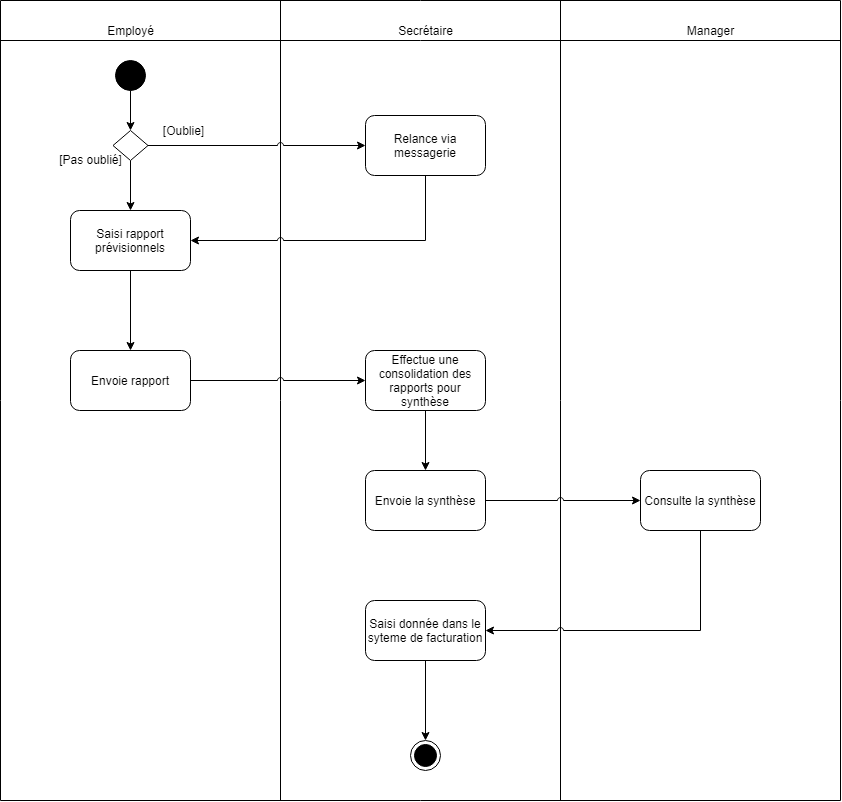

The diagram above was exported from draw.io. Its source (the exported page's mxGraphModel, read from the mxfile embedded in the PNG):
<mxGraphModel dx="1038" dy="499" grid="1" gridSize="10" guides="1" tooltips="1" connect="1" arrows="1" fold="1" page="1" pageScale="1" pageWidth="827" pageHeight="1169" math="0" shadow="0">
  <root>
    <mxCell id="0" />
    <mxCell id="1" parent="0" />
    <mxCell id="dOhQYtcihMamTUtK0G9l-1" value="" style="endArrow=none;html=1;" edge="1" parent="1">
      <mxGeometry width="50" height="50" relative="1" as="geometry">
        <mxPoint y="80" as="sourcePoint" />
        <mxPoint x="840" y="80" as="targetPoint" />
      </mxGeometry>
    </mxCell>
    <mxCell id="dOhQYtcihMamTUtK0G9l-2" value="" style="endArrow=none;html=1;" edge="1" parent="1">
      <mxGeometry width="50" height="50" relative="1" as="geometry">
        <mxPoint x="280" y="840" as="sourcePoint" />
        <mxPoint x="280" y="40" as="targetPoint" />
      </mxGeometry>
    </mxCell>
    <mxCell id="dOhQYtcihMamTUtK0G9l-3" value="" style="endArrow=none;html=1;" edge="1" parent="1">
      <mxGeometry width="50" height="50" relative="1" as="geometry">
        <mxPoint x="560" y="840" as="sourcePoint" />
        <mxPoint x="560" y="40" as="targetPoint" />
      </mxGeometry>
    </mxCell>
    <mxCell id="dOhQYtcihMamTUtK0G9l-4" value="Secrétaire" style="text;html=1;align=center;verticalAlign=middle;resizable=0;points=[];autosize=1;" vertex="1" parent="1">
      <mxGeometry x="390" y="60" width="70" height="20" as="geometry" />
    </mxCell>
    <mxCell id="dOhQYtcihMamTUtK0G9l-5" value="Employé" style="text;html=1;align=center;verticalAlign=middle;resizable=0;points=[];autosize=1;" vertex="1" parent="1">
      <mxGeometry x="100" y="60" width="60" height="20" as="geometry" />
    </mxCell>
    <mxCell id="dOhQYtcihMamTUtK0G9l-6" value="Manager" style="text;html=1;align=center;verticalAlign=middle;resizable=0;points=[];autosize=1;" vertex="1" parent="1">
      <mxGeometry x="680" y="60" width="60" height="20" as="geometry" />
    </mxCell>
    <mxCell id="dOhQYtcihMamTUtK0G9l-41" value="" style="edgeStyle=orthogonalEdgeStyle;rounded=0;jumpStyle=arc;orthogonalLoop=1;jettySize=auto;html=1;entryX=0.5;entryY=0;entryDx=0;entryDy=0;" edge="1" parent="1" source="dOhQYtcihMamTUtK0G9l-8" target="dOhQYtcihMamTUtK0G9l-34">
      <mxGeometry relative="1" as="geometry">
        <mxPoint x="132.5" y="159" as="targetPoint" />
      </mxGeometry>
    </mxCell>
    <mxCell id="dOhQYtcihMamTUtK0G9l-8" value="" style="ellipse;whiteSpace=wrap;html=1;aspect=fixed;fillColor=#000000;" vertex="1" parent="1">
      <mxGeometry x="115" y="100" width="30" height="30" as="geometry" />
    </mxCell>
    <mxCell id="dOhQYtcihMamTUtK0G9l-21" value="" style="edgeStyle=orthogonalEdgeStyle;rounded=0;jumpStyle=arc;orthogonalLoop=1;jettySize=auto;html=1;entryX=1;entryY=0.5;entryDx=0;entryDy=0;" edge="1" parent="1" source="dOhQYtcihMamTUtK0G9l-16" target="dOhQYtcihMamTUtK0G9l-28">
      <mxGeometry relative="1" as="geometry">
        <Array as="points">
          <mxPoint x="425" y="280" />
        </Array>
      </mxGeometry>
    </mxCell>
    <mxCell id="dOhQYtcihMamTUtK0G9l-16" value="Relance via messagerie" style="rounded=1;whiteSpace=wrap;html=1;fillColor=#FFFFFF;" vertex="1" parent="1">
      <mxGeometry x="365" y="155" width="120" height="60" as="geometry" />
    </mxCell>
    <mxCell id="dOhQYtcihMamTUtK0G9l-48" value="" style="edgeStyle=orthogonalEdgeStyle;rounded=0;jumpStyle=arc;orthogonalLoop=1;jettySize=auto;html=1;" edge="1" parent="1" source="dOhQYtcihMamTUtK0G9l-28" target="dOhQYtcihMamTUtK0G9l-47">
      <mxGeometry relative="1" as="geometry" />
    </mxCell>
    <mxCell id="dOhQYtcihMamTUtK0G9l-28" value="Saisi rapport prévisionnels" style="rounded=1;whiteSpace=wrap;html=1;fillColor=#FFFFFF;" vertex="1" parent="1">
      <mxGeometry x="70" y="250" width="120" height="60" as="geometry" />
    </mxCell>
    <mxCell id="dOhQYtcihMamTUtK0G9l-50" value="" style="edgeStyle=orthogonalEdgeStyle;rounded=0;jumpStyle=arc;orthogonalLoop=1;jettySize=auto;html=1;entryX=0;entryY=0.5;entryDx=0;entryDy=0;exitX=1;exitY=0.5;exitDx=0;exitDy=0;" edge="1" parent="1" source="dOhQYtcihMamTUtK0G9l-47" target="dOhQYtcihMamTUtK0G9l-51">
      <mxGeometry relative="1" as="geometry">
        <mxPoint x="365" y="420" as="targetPoint" />
        <Array as="points" />
      </mxGeometry>
    </mxCell>
    <mxCell id="dOhQYtcihMamTUtK0G9l-47" value="Envoie rapport" style="rounded=1;whiteSpace=wrap;html=1;fillColor=#FFFFFF;" vertex="1" parent="1">
      <mxGeometry x="70" y="390" width="120" height="60" as="geometry" />
    </mxCell>
    <mxCell id="dOhQYtcihMamTUtK0G9l-54" value="" style="edgeStyle=orthogonalEdgeStyle;rounded=0;jumpStyle=arc;orthogonalLoop=1;jettySize=auto;html=1;" edge="1" parent="1" source="dOhQYtcihMamTUtK0G9l-51" target="dOhQYtcihMamTUtK0G9l-53">
      <mxGeometry relative="1" as="geometry" />
    </mxCell>
    <mxCell id="dOhQYtcihMamTUtK0G9l-51" value="Effectue une consolidation des rapports pour synthèse" style="rounded=1;whiteSpace=wrap;html=1;fillColor=#FFFFFF;" vertex="1" parent="1">
      <mxGeometry x="365" y="390" width="120" height="60" as="geometry" />
    </mxCell>
    <mxCell id="dOhQYtcihMamTUtK0G9l-75" value="" style="edgeStyle=orthogonalEdgeStyle;rounded=0;jumpStyle=arc;orthogonalLoop=1;jettySize=auto;html=1;entryX=0;entryY=0.5;entryDx=0;entryDy=0;" edge="1" parent="1" source="dOhQYtcihMamTUtK0G9l-53" target="dOhQYtcihMamTUtK0G9l-57">
      <mxGeometry relative="1" as="geometry">
        <mxPoint x="565" y="540" as="targetPoint" />
      </mxGeometry>
    </mxCell>
    <mxCell id="dOhQYtcihMamTUtK0G9l-53" value="Envoie la synthèse" style="rounded=1;whiteSpace=wrap;html=1;fillColor=#FFFFFF;" vertex="1" parent="1">
      <mxGeometry x="365" y="510" width="120" height="60" as="geometry" />
    </mxCell>
    <mxCell id="dOhQYtcihMamTUtK0G9l-90" style="edgeStyle=orthogonalEdgeStyle;rounded=0;jumpStyle=arc;orthogonalLoop=1;jettySize=auto;html=1;entryX=1;entryY=0.5;entryDx=0;entryDy=0;" edge="1" parent="1" source="dOhQYtcihMamTUtK0G9l-57" target="dOhQYtcihMamTUtK0G9l-82">
      <mxGeometry relative="1" as="geometry">
        <Array as="points">
          <mxPoint x="700" y="670" />
        </Array>
      </mxGeometry>
    </mxCell>
    <mxCell id="dOhQYtcihMamTUtK0G9l-57" value="Consulte la synthèse" style="rounded=1;whiteSpace=wrap;html=1;fillColor=#FFFFFF;" vertex="1" parent="1">
      <mxGeometry x="640" y="510" width="120" height="60" as="geometry" />
    </mxCell>
    <mxCell id="dOhQYtcihMamTUtK0G9l-37" value="" style="edgeStyle=orthogonalEdgeStyle;rounded=0;jumpStyle=arc;orthogonalLoop=1;jettySize=auto;html=1;" edge="1" parent="1" source="dOhQYtcihMamTUtK0G9l-34" target="dOhQYtcihMamTUtK0G9l-28">
      <mxGeometry relative="1" as="geometry" />
    </mxCell>
    <mxCell id="dOhQYtcihMamTUtK0G9l-46" value="" style="edgeStyle=orthogonalEdgeStyle;rounded=0;jumpStyle=arc;orthogonalLoop=1;jettySize=auto;html=1;entryX=0;entryY=0.5;entryDx=0;entryDy=0;" edge="1" parent="1" source="dOhQYtcihMamTUtK0G9l-34" target="dOhQYtcihMamTUtK0G9l-16">
      <mxGeometry relative="1" as="geometry">
        <mxPoint x="300" y="185" as="targetPoint" />
      </mxGeometry>
    </mxCell>
    <mxCell id="dOhQYtcihMamTUtK0G9l-34" value="" style="rhombus;whiteSpace=wrap;html=1;fillColor=#FFFFFF;" vertex="1" parent="1">
      <mxGeometry x="112.5" y="170" width="35" height="30" as="geometry" />
    </mxCell>
    <mxCell id="dOhQYtcihMamTUtK0G9l-42" value="[Oublie]" style="text;html=1;align=center;verticalAlign=middle;resizable=0;points=[];autosize=1;" vertex="1" parent="1">
      <mxGeometry x="152.5" y="160" width="60" height="20" as="geometry" />
    </mxCell>
    <mxCell id="dOhQYtcihMamTUtK0G9l-43" value="[Pas oublié]" style="text;html=1;align=center;verticalAlign=middle;resizable=0;points=[];autosize=1;" vertex="1" parent="1">
      <mxGeometry x="50" y="189" width="80" height="20" as="geometry" />
    </mxCell>
    <mxCell id="dOhQYtcihMamTUtK0G9l-97" value="" style="edgeStyle=orthogonalEdgeStyle;rounded=0;jumpStyle=arc;orthogonalLoop=1;jettySize=auto;html=1;" edge="1" parent="1" source="dOhQYtcihMamTUtK0G9l-82" target="dOhQYtcihMamTUtK0G9l-85">
      <mxGeometry relative="1" as="geometry" />
    </mxCell>
    <mxCell id="dOhQYtcihMamTUtK0G9l-82" value="Saisi donnée dans le syteme de facturation" style="rounded=1;whiteSpace=wrap;html=1;fillColor=#FFFFFF;" vertex="1" parent="1">
      <mxGeometry x="365" y="640" width="120" height="60" as="geometry" />
    </mxCell>
    <mxCell id="dOhQYtcihMamTUtK0G9l-85" value="" style="ellipse;html=1;shape=endState;fillColor=#000000;strokeColor=#000000;" vertex="1" parent="1">
      <mxGeometry x="410" y="780" width="30" height="30" as="geometry" />
    </mxCell>
    <mxCell id="dOhQYtcihMamTUtK0G9l-98" value="" style="endArrow=none;html=1;" edge="1" parent="1">
      <mxGeometry width="50" height="50" relative="1" as="geometry">
        <mxPoint y="839.9999999999999" as="sourcePoint" />
        <mxPoint x="840" y="839.9999999999999" as="targetPoint" />
      </mxGeometry>
    </mxCell>
    <mxCell id="dOhQYtcihMamTUtK0G9l-99" value="" style="endArrow=none;html=1;" edge="1" parent="1">
      <mxGeometry width="50" height="50" relative="1" as="geometry">
        <mxPoint x="840" y="840" as="sourcePoint" />
        <mxPoint x="840" y="40" as="targetPoint" />
      </mxGeometry>
    </mxCell>
    <mxCell id="dOhQYtcihMamTUtK0G9l-100" value="" style="endArrow=none;html=1;" edge="1" parent="1">
      <mxGeometry width="50" height="50" relative="1" as="geometry">
        <mxPoint y="840" as="sourcePoint" />
        <mxPoint y="40" as="targetPoint" />
      </mxGeometry>
    </mxCell>
    <mxCell id="dOhQYtcihMamTUtK0G9l-101" value="" style="endArrow=none;html=1;" edge="1" parent="1">
      <mxGeometry width="50" height="50" relative="1" as="geometry">
        <mxPoint y="40" as="sourcePoint" />
        <mxPoint x="840" y="40" as="targetPoint" />
      </mxGeometry>
    </mxCell>
  </root>
</mxGraphModel>